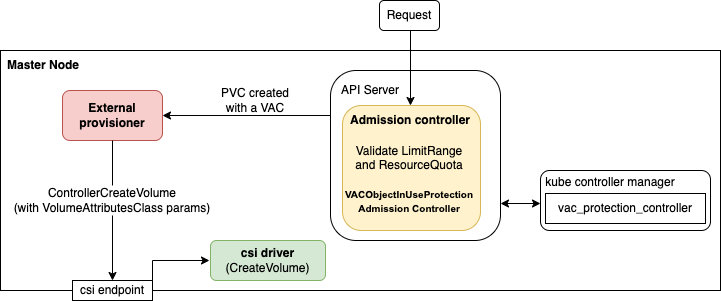

The diagram above was exported from draw.io. Its source (the exported page's mxGraphModel, read from the mxfile embedded in the PNG):
<mxGraphModel dx="1306" dy="1116" grid="1" gridSize="10" guides="1" tooltips="1" connect="1" arrows="1" fold="1" page="1" pageScale="1" pageWidth="850" pageHeight="1100" math="0" shadow="0">
  <root>
    <mxCell id="0" />
    <mxCell id="1" parent="0" />
    <mxCell id="2AaT5KTlfZlZj8GjDUHL-1" value="" style="rounded=0;whiteSpace=wrap;html=1;" parent="1" vertex="1">
      <mxGeometry x="320" y="290" width="720" height="240" as="geometry" />
    </mxCell>
    <mxCell id="uqOIP-q7sFpNDd-FttQt-5" value="" style="rounded=1;whiteSpace=wrap;html=1;" parent="1" vertex="1">
      <mxGeometry x="860" y="410" width="170" height="60" as="geometry" />
    </mxCell>
    <mxCell id="2AaT5KTlfZlZj8GjDUHL-2" value="&lt;b&gt;Master Node&lt;/b&gt;" style="text;html=1;strokeColor=none;fillColor=none;align=center;verticalAlign=middle;whiteSpace=wrap;rounded=0;" parent="1" vertex="1">
      <mxGeometry x="320" y="290" width="86" height="30" as="geometry" />
    </mxCell>
    <mxCell id="2AaT5KTlfZlZj8GjDUHL-4" value="" style="rounded=1;whiteSpace=wrap;html=1;" parent="1" vertex="1">
      <mxGeometry x="650" y="310" width="170" height="170" as="geometry" />
    </mxCell>
    <mxCell id="2AaT5KTlfZlZj8GjDUHL-5" value="&lt;b&gt;External provisioner&lt;/b&gt;" style="rounded=1;whiteSpace=wrap;html=1;fillColor=#f8cecc;strokeColor=#b85450;" parent="1" vertex="1">
      <mxGeometry x="382" y="330" width="100" height="50" as="geometry" />
    </mxCell>
    <mxCell id="2AaT5KTlfZlZj8GjDUHL-6" value="" style="endArrow=classic;html=1;rounded=0;" parent="1" target="2AaT5KTlfZlZj8GjDUHL-5" edge="1">
      <mxGeometry width="50" height="50" relative="1" as="geometry">
        <mxPoint x="650" y="355" as="sourcePoint" />
        <mxPoint x="450" y="435" as="targetPoint" />
      </mxGeometry>
    </mxCell>
    <mxCell id="2AaT5KTlfZlZj8GjDUHL-7" value="PVC created with a VAC" style="text;html=1;strokeColor=none;fillColor=none;align=center;verticalAlign=middle;whiteSpace=wrap;rounded=0;" parent="1" vertex="1">
      <mxGeometry x="530" y="330" width="90" height="20" as="geometry" />
    </mxCell>
    <mxCell id="2AaT5KTlfZlZj8GjDUHL-10" value="csi endpoint" style="rounded=0;whiteSpace=wrap;html=1;" parent="1" vertex="1">
      <mxGeometry x="392" y="520" width="80" height="20" as="geometry" />
    </mxCell>
    <mxCell id="2AaT5KTlfZlZj8GjDUHL-11" value="" style="endArrow=classic;html=1;rounded=0;exitX=0.5;exitY=1;exitDx=0;exitDy=0;startArrow=none;" parent="1" source="2AaT5KTlfZlZj8GjDUHL-12" edge="1">
      <mxGeometry width="50" height="50" relative="1" as="geometry">
        <mxPoint x="382" y="590" as="sourcePoint" />
        <mxPoint x="432" y="520" as="targetPoint" />
      </mxGeometry>
    </mxCell>
    <mxCell id="2AaT5KTlfZlZj8GjDUHL-13" value="&lt;b&gt;csi driver&lt;/b&gt;&lt;br&gt;(CreateVolume)" style="rounded=1;whiteSpace=wrap;html=1;labelBackgroundColor=none;fillColor=#d5e8d4;strokeColor=#82b366;" parent="1" vertex="1">
      <mxGeometry x="530" y="480" width="115" height="40" as="geometry" />
    </mxCell>
    <mxCell id="2AaT5KTlfZlZj8GjDUHL-16" value="" style="endArrow=classic;html=1;rounded=0;" parent="1" edge="1">
      <mxGeometry width="50" height="50" relative="1" as="geometry">
        <mxPoint x="472" y="530" as="sourcePoint" />
        <mxPoint x="529" y="500" as="targetPoint" />
        <Array as="points">
          <mxPoint x="472" y="500" />
        </Array>
      </mxGeometry>
    </mxCell>
    <mxCell id="2AaT5KTlfZlZj8GjDUHL-12" value="ControllerCreateVolume&lt;br&gt;(with VolumeAttributesClass params)" style="text;html=1;strokeColor=none;fillColor=none;align=center;verticalAlign=middle;whiteSpace=wrap;rounded=0;labelBackgroundColor=default;" parent="1" vertex="1">
      <mxGeometry x="324" y="425" width="216" height="30" as="geometry" />
    </mxCell>
    <mxCell id="2AaT5KTlfZlZj8GjDUHL-20" value="" style="endArrow=none;html=1;rounded=0;exitX=0.5;exitY=1;exitDx=0;exitDy=0;" parent="1" source="2AaT5KTlfZlZj8GjDUHL-5" target="2AaT5KTlfZlZj8GjDUHL-12" edge="1">
      <mxGeometry width="50" height="50" relative="1" as="geometry">
        <mxPoint x="450" y="380" as="sourcePoint" />
        <mxPoint x="450" y="520" as="targetPoint" />
      </mxGeometry>
    </mxCell>
    <mxCell id="2AaT5KTlfZlZj8GjDUHL-22" value="API Server" style="text;html=1;strokeColor=none;fillColor=none;align=center;verticalAlign=middle;whiteSpace=wrap;rounded=0;labelBackgroundColor=none;" parent="1" vertex="1">
      <mxGeometry x="640" y="315" width="100" height="30" as="geometry" />
    </mxCell>
    <mxCell id="2AaT5KTlfZlZj8GjDUHL-23" value="" style="rounded=1;whiteSpace=wrap;html=1;labelBackgroundColor=none;fillColor=#fff2cc;strokeColor=#d6b656;" parent="1" vertex="1">
      <mxGeometry x="662" y="345" width="138" height="125" as="geometry" />
    </mxCell>
    <mxCell id="2AaT5KTlfZlZj8GjDUHL-24" value="&lt;b&gt;Admission controller&lt;/b&gt;" style="text;html=1;strokeColor=none;fillColor=none;align=center;verticalAlign=middle;whiteSpace=wrap;rounded=0;labelBackgroundColor=none;" parent="1" vertex="1">
      <mxGeometry x="665" y="345" width="130" height="30" as="geometry" />
    </mxCell>
    <mxCell id="2AaT5KTlfZlZj8GjDUHL-25" value="Validate LimitRange and ResourceQuota&lt;br&gt;&lt;br&gt;&lt;span style=&quot;font-family: Arial; font-size: 10px; font-weight: 700;&quot;&gt;VACObjectInUseProtection&lt;/span&gt;&lt;br style=&quot;border-color: var(--border-color); font-family: Arial; font-size: 10px; font-weight: 700;&quot;&gt;&lt;span style=&quot;font-family: Arial; font-size: 10px; font-weight: 700;&quot;&gt;Admission Controller&lt;/span&gt;" style="text;html=1;strokeColor=none;fillColor=none;align=center;verticalAlign=middle;whiteSpace=wrap;rounded=0;labelBackgroundColor=none;" parent="1" vertex="1">
      <mxGeometry x="664" y="378" width="130" height="81" as="geometry" />
    </mxCell>
    <mxCell id="2AaT5KTlfZlZj8GjDUHL-26" value="" style="endArrow=classic;html=1;rounded=0;" parent="1" edge="1">
      <mxGeometry x="1" y="151" width="50" height="50" relative="1" as="geometry">
        <mxPoint x="730" y="265" as="sourcePoint" />
        <mxPoint x="730" y="345" as="targetPoint" />
        <mxPoint x="-131" y="150" as="offset" />
      </mxGeometry>
    </mxCell>
    <mxCell id="2AaT5KTlfZlZj8GjDUHL-28" value="Request" style="rounded=1;whiteSpace=wrap;html=1;labelBackgroundColor=none;" parent="1" vertex="1">
      <mxGeometry x="699" y="240" width="60" height="30" as="geometry" />
    </mxCell>
    <mxCell id="uqOIP-q7sFpNDd-FttQt-2" value="kube controller manager" style="text;html=1;strokeColor=none;fillColor=none;align=center;verticalAlign=middle;whiteSpace=wrap;rounded=0;" parent="1" vertex="1">
      <mxGeometry x="850" y="407" width="160" height="30" as="geometry" />
    </mxCell>
    <mxCell id="uqOIP-q7sFpNDd-FttQt-3" value="vac_protection_controller" style="rounded=0;whiteSpace=wrap;html=1;" parent="1" vertex="1">
      <mxGeometry x="865" y="433" width="160" height="30" as="geometry" />
    </mxCell>
    <mxCell id="uqOIP-q7sFpNDd-FttQt-4" value="" style="endArrow=classic;startArrow=classic;html=1;rounded=0;entryX=0.435;entryY=0.746;entryDx=0;entryDy=0;entryPerimeter=0;" parent="1" edge="1">
      <mxGeometry width="50" height="50" relative="1" as="geometry">
        <mxPoint x="860" y="443" as="sourcePoint" />
        <mxPoint x="820" y="443" as="targetPoint" />
      </mxGeometry>
    </mxCell>
  </root>
</mxGraphModel>